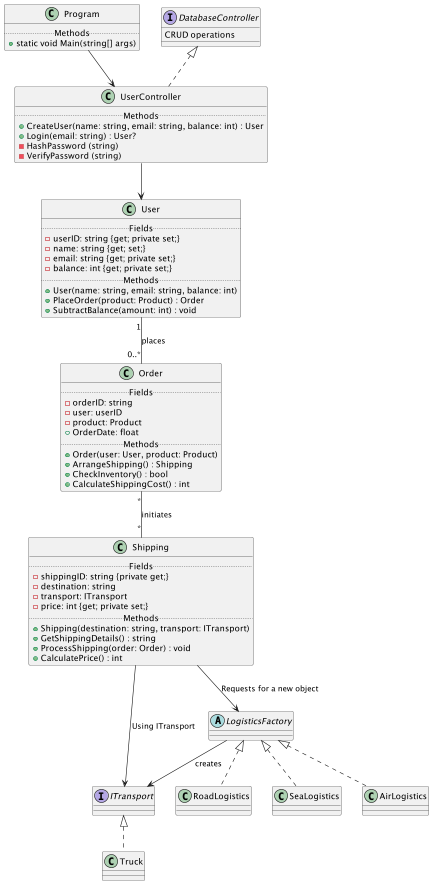

The diagram above was rendered by PlantUML. Its source (embedded in the PNG):
@startuml

class Program {
    ..Methods..
    + static void Main(string[] args)
}

class UserController implements DatabaseController{
    ..Methods..
    + CreateUser(name: string, email: string, balance: int) : User
    + Login(email: string) : User? 
    - HashPassword (string)
    - VerifyPassword (string)
}

interface DatabaseController{
    CRUD operations
}

class User {
    ..Fields..
    - userID: string {get; private set;}
    - name: string {get; set;}
    - email: string {get; private set;}
    - balance: int {get; private set;}
    ..Methods..
    + User(name: string, email: string, balance: int)
    + PlaceOrder(product: Product) : Order
    + SubtractBalance(amount: int) : void
}


class Order {
    ..Fields..
    - orderID: string
    - user: userID
    - product: Product
    + OrderDate: float
    ..Methods..
    + Order(user: User, product: Product)
    + ArrangeShipping() : Shipping
    + CheckInventory() : bool
    + CalculateShippingCost() : int
}

class Shipping{
    ..Fields..
    - shippingID: string {private get;}
    - destination: string
    - transport: ITransport
    - price: int {get; private set;}
    ..Methods..
    + Shipping(destination: string, transport: ITransport)
    + GetShippingDetails() : string
    + ProcessShipping(order: Order) : void
    + CalculatePrice() : int
}

/'
interface ITransport {
    ..Modes..
    + Deliver(order: Order) : void
    + CalculateDeliveryCost() : int
}

class Truck implements ITransport {
    ..Methods..
    + Deliver(order: Order) : void
    + CalculateDeliveryCost() : int
}

class Ship implements ITransport {
    ..Methods..
    + Deliver(order: Order) : void
    + CalculateDeliveryCost() : int
}

class Plane implements ITransport {
    ..Methods..
    + Deliver(order: Order) : void
    + CalculateDeliveryCost() : int
}

interface ITransportFactory {
    ..Modes..
    + CreateTransport() : ITransport
}

class TruckFactory implements ITransportFactory {
    ..Methods..
    + CreateTransport() : ITransport
}

class PlaneFactory implements ITransportFactory{
    ..Methods..
    + CreateTransport() : ITransport
}

class ShipFactory implements ITransportFactory {
    ..Methods..
    + CreateTransport() : ITransport
}
'/

interface ITransport{

}

Abstract LogisticsFactory{
}

class Truck implements ITransport{
}

class RoadLogistics implements LogisticsFactory{

}

class SeaLogistics implements LogisticsFactory{
}

class AirLogistics implements LogisticsFactory{

}
UserController --> User
User "1" -- "0..*" Order : places 
Order "*" -- "*" Shipping : initiates 
'Shipping "1" o-- "1" ITransport : uses' 
LogisticsFactory --> ITransport : creates 
Program --> UserController
Shipping --> ITransport : Using ITransport
Shipping --> LogisticsFactory : Requests for a new object

@enduml